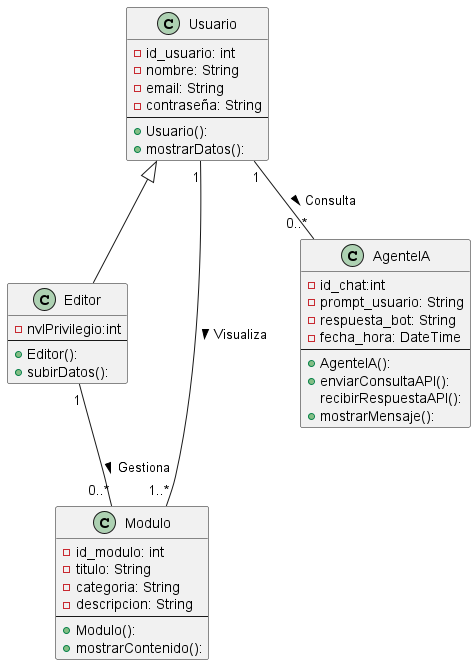

The diagram above was rendered by PlantUML. Its source (embedded in the PNG):
@startuml
    class Usuario{
        -id_usuario: int
        -nombre: String
        -email: String
        -contraseña: String
        --
        +Usuario():
        +mostrarDatos():
    }

    class Editor{
        -nvlPrivilegio:int
        --
        +Editor():
        +subirDatos():
    }

    class Modulo{
        -id_modulo: int
        -titulo: String
        -categoria: String
        -descripcion: String
        --
        +Modulo():
        +mostrarContenido():
    }

    class AgenteIA{
        -id_chat:int
        -prompt_usuario: String
        -respuesta_bot: String
        -fecha_hora: DateTime
        --
        +AgenteIA():
        +enviarConsultaAPI():
        recibirRespuestaAPI():
        +mostrarMensaje():
    }

    Usuario <|-- Editor
    Usuario "1" -- "0..*" AgenteIA : " Consulta >"
    Usuario "1" -- "1..*" Modulo : " Visualiza >"
    Editor "1" -- "0..*" Modulo : " Gestiona >"
@enduml